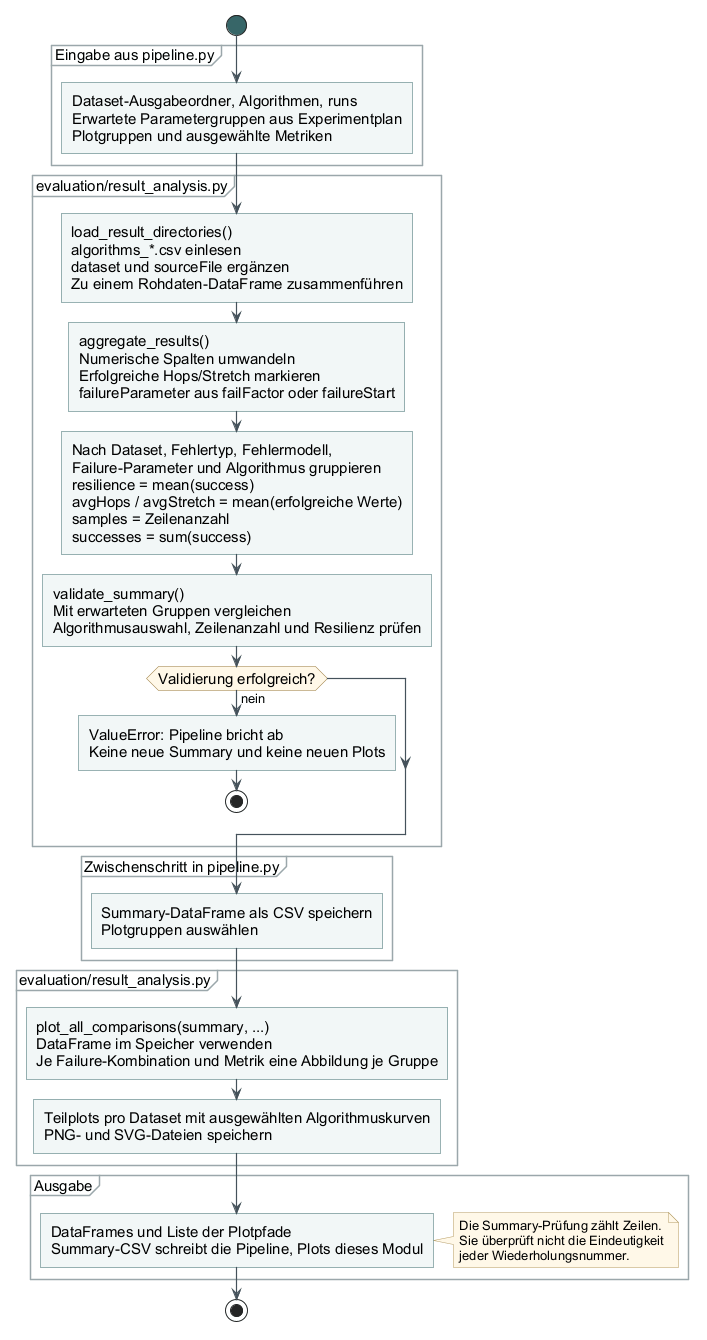

The diagram above was rendered by PlantUML. Its source (embedded in the PNG):
@startuml
!include _style.iuml
start
partition "Eingabe aus pipeline.py" {
  :Dataset-Ausgabeordner, Algorithmen, runs\nErwartete Parametergruppen aus Experimentplan\nPlotgruppen und ausgewählte Metriken;
}
partition "evaluation/result_analysis.py" {
  :load_result_directories()\nalgorithms_*.csv einlesen\ndataset und sourceFile ergänzen\nZu einem Rohdaten-DataFrame zusammenführen;
  :aggregate_results()\nNumerische Spalten umwandeln\nErfolgreiche Hops/Stretch markieren\nfailureParameter aus failFactor oder failureStart;
  :Nach Dataset, Fehlertyp, Fehlermodell,\nFailure-Parameter und Algorithmus gruppieren\nresilience = mean(success)\navgHops / avgStretch = mean(erfolgreiche Werte)\nsamples = Zeilenanzahl\nsuccesses = sum(success);
  :validate_summary()\nMit erwarteten Gruppen vergleichen\nAlgorithmusauswahl, Zeilenanzahl und Resilienz prüfen;
  if (Validierung erfolgreich?) then (nein)
    :ValueError: Pipeline bricht ab\nKeine neue Summary und keine neuen Plots;
    stop
  endif
}
partition "Zwischenschritt in pipeline.py" {
  :Summary-DataFrame als CSV speichern\nPlotgruppen auswählen;
}
partition "evaluation/result_analysis.py" {
  :plot_all_comparisons(summary, ...)\nDataFrame im Speicher verwenden\nJe Failure-Kombination und Metrik eine Abbildung je Gruppe;
  :Teilplots pro Dataset mit ausgewählten Algorithmuskurven\nPNG- und SVG-Dateien speichern;
}
partition "Ausgabe" {
  :DataFrames und Liste der Plotpfade\nSummary-CSV schreibt die Pipeline, Plots dieses Modul;
}
note right
  Die Summary-Prüfung zählt Zeilen.
  Sie überprüft nicht die Eindeutigkeit
  jeder Wiederholungsnummer.
end note
stop
@enduml